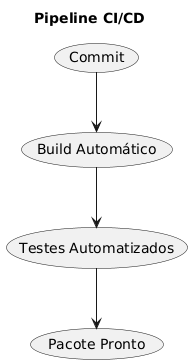

The diagram above was rendered by PlantUML. Its source (embedded in the PNG):
@startuml
title Pipeline CI/CD
(Commit) --> (Build Automático)
(Build Automático) --> (Testes Automatizados)
(Testes Automatizados) --> (Pacote Pronto)
@enduml